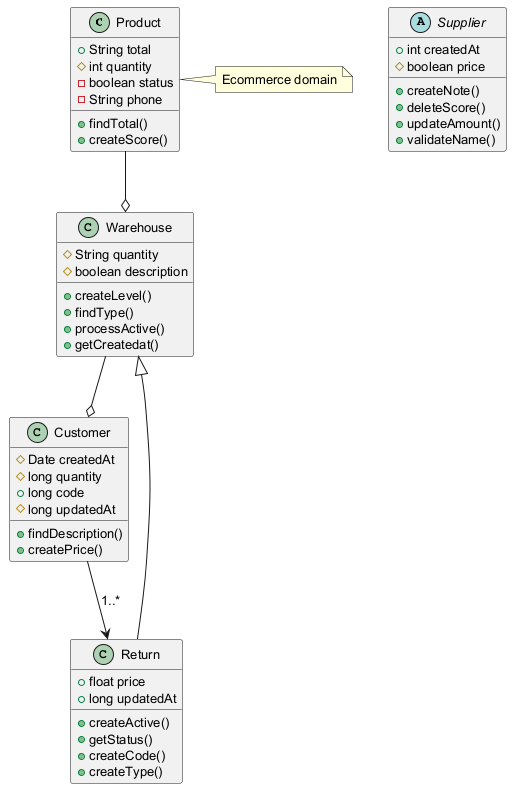

The diagram above was rendered by PlantUML. Its source (embedded in the PNG):
@startuml
skinparam defaultFontSize 13
class Product {
  +String total
  #int quantity
  -boolean status
  -String phone
  +findTotal()
  +createScore()
}
class Customer {
  #Date createdAt
  #long quantity
  +long code
  #long updatedAt
  +findDescription()
  +createPrice()
}
class Warehouse {
  #String quantity
  #boolean description
  +createLevel()
  +findType()
  +processActive()
  +getCreatedat()
}
abstract class Supplier {
  +int createdAt
  #boolean price
  +createNote()
  +deleteScore()
  +updateAmount()
  +validateName()
}
class Return {
  +float price
  +long updatedAt
  +createActive()
  +getStatus()
  +createCode()
  +createType()
}
Warehouse --o Customer
Customer --> Return : "1..*"
Return --|> Warehouse
Product --o Warehouse
note right of Product : Ecommerce domain
@enduml